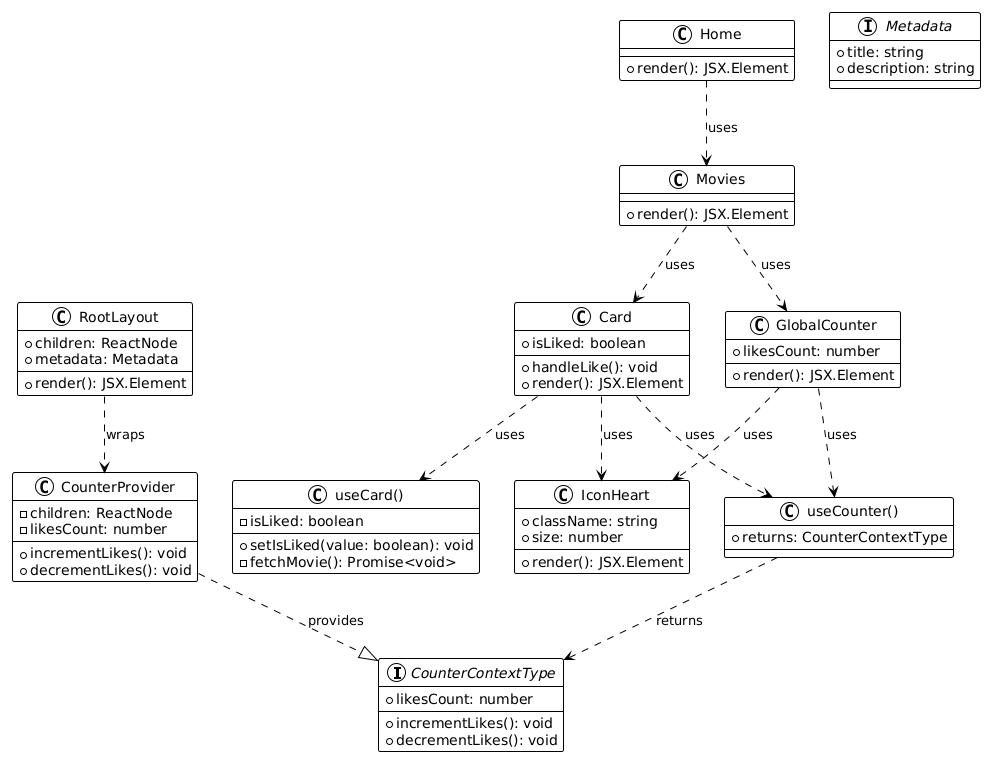

The diagram above was rendered by PlantUML. Its source (embedded in the PNG):
@startuml
!theme plain

interface CounterContextType {
    +likesCount: number
    +incrementLikes(): void
    +decrementLikes(): void
}

interface Metadata {
    +title: string
    +description: string
}

class CounterProvider {
    -children: ReactNode
    -likesCount: number
    +incrementLikes(): void
    +decrementLikes(): void
}

class "useCounter()" as useCounter {
    +returns: CounterContextType
}

class "useCard()" as useCard {
    -isLiked: boolean
    +setIsLiked(value: boolean): void
    -fetchMovie(): Promise<void>
}

class Card {
    +isLiked: boolean
    +handleLike(): void
    +render(): JSX.Element
}

class GlobalCounter {
    +likesCount: number
    +render(): JSX.Element
}

class Movies {
    +render(): JSX.Element
}

class IconHeart {
    +className: string
    +size: number
    +render(): JSX.Element
}

class Home {
    +render(): JSX.Element
}

class RootLayout {
    +children: ReactNode
    +metadata: Metadata
    +render(): JSX.Element
}

CounterProvider ..|> CounterContextType : provides
useCounter ..> CounterContextType : returns
Card ..> useCard : uses
Card ..> useCounter : uses
Card ..> IconHeart : uses
GlobalCounter ..> useCounter : uses
GlobalCounter ..> IconHeart : uses
Movies ..> GlobalCounter : uses
Movies ..> Card : uses
Home ..> Movies : uses
RootLayout ..> CounterProvider : wraps
@enduml